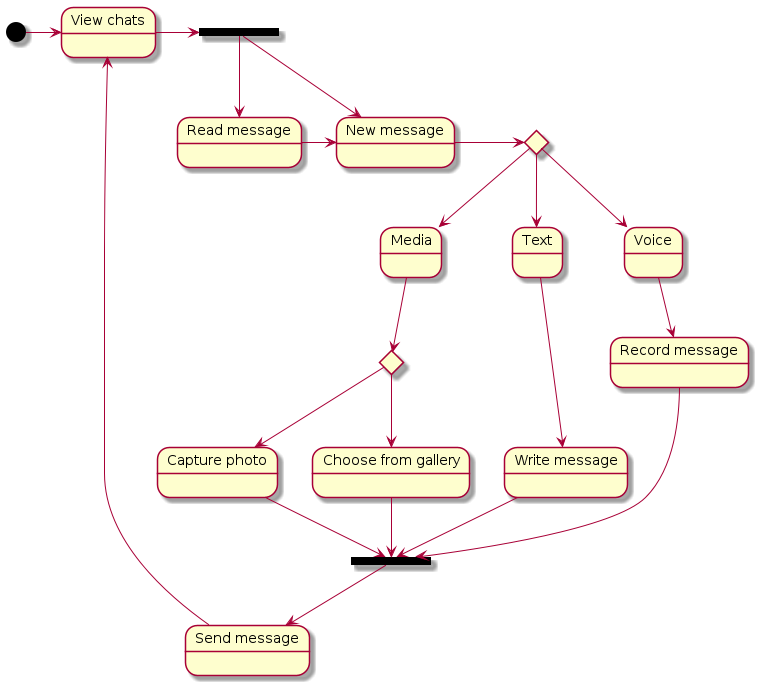

The diagram above was rendered by PlantUML. Its source (embedded in the PNG):
@startuml
state "View chats" as chats
state "Select action" as a <<fork>>
state "New message" as send
state c1 <<choice>>
state Media
state Text
state Voice
state "Read message" as receive


[*] -> chats
chats -> a
a --> send
a --> receive

receive -> send
send -> c1
c1 --> Media
c1 --> Text
c1 --> Voice

state "Write message" as write
state "Record message" as record

Voice --> record

Text --> write

state c2 <<choice>>
state "Capture photo" as capture
state "Choose from gallery" as gallery

Media --> c2
c2 --> capture
c2 --> gallery

state j <<join>>

gallery --> j
capture --> j
record --> j
write --> j

state "Send message" as sendMsg

j --> sendMsg
sendMsg --> chats
@enduml